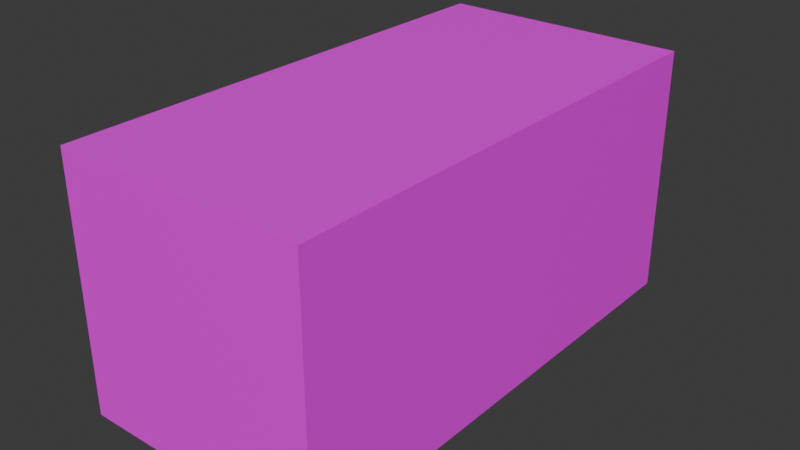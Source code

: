 # Source: spruce_door.blend  (saved by Blender 4.2.66; exported with 4.5.12 LTS)
import bpy
from mathutils import Matrix  # noqa: F401  (used for matrix-valued properties, if any)

bpy.ops.wm.read_factory_settings(use_empty=True)
scene = bpy.context.scene
scene.name = 'Scene'

# ---- collections
col_collection = bpy.data.collections.new('Collection'); scene.collection.children.link(col_collection)

# ---- images (referenced by path relative to the original .blend; pixels are not part of the script)
import os
ASSET_DIR = os.environ.get("B2B_ASSET_DIR", "")  # directory of the original .blend (textures are referenced by path, not embedded)
HERE = os.path.dirname(os.path.abspath(__file__))  # packed textures are extracted next to this script under _unpacked/

def load_image(name, relpath, width, height, colorspace="sRGB"):
    """Load a texture the original file referenced (path relative to the .blend, or extracted next to this script)."""
    p = next((c for c in (os.path.join(HERE, relpath), os.path.join(ASSET_DIR, relpath)) if relpath and os.path.exists(c)), "")
    if p:
        img = bpy.data.images.load(p, check_existing=True)
        img.name = name
    else:  # same state as the original file: an image datablock whose file is absent (Cycles renders it pink)
        img = bpy.data.images.new(name, width, height)
        img.source = "FILE"
        img.filepath = "//" + (relpath or name)
    img.colorspace_settings.name = colorspace
    return img
img_spruce_door_png = load_image('spruce_door.png', 'spruce_door.png', 1024, 1024, 'sRGB')

# ---- materials (node trees are filled in below, after node groups)
mat_material = bpy.data.materials.new('Material')
mat_material.alpha_threshold = 0.0
mat_material.use_transparent_shadow = False
mat_material.roughness = 0.5
mat_material.line_color = (0.0, 0.0, 0.0, 1.0)

# ---- material node trees
mat_material.use_nodes = True; mat_material.node_tree.nodes.clear()
_N = mat_material.node_tree.nodes; _L = mat_material.node_tree.links
n0 = _N.new('ShaderNodeOutputMaterial'); n0.name = 'Material Output'; n0.location = (300, 300)
n1 = _N.new('ShaderNodeBsdfPrincipled'); n1.name = 'Principled BSDF'; n1.location = (10, 300)
n1.inputs[3].default_value = 1.45
n2 = _N.new('ShaderNodeTexImage'); n2.name = 'Image Texture'; n2.location = (-280, 275)
n2.image = img_spruce_door_png
n2.interpolation = 'Closest'
_L.new(n1.outputs[0], n0.inputs[0])
_L.new(n2.outputs[0], n1.inputs[0])
n0.is_active_output = True

# ---- world
world_world = bpy.data.worlds.new('World'); scene.world = world_world
world_world.use_nodes = True; world_world.node_tree.nodes.clear()
_N = world_world.node_tree.nodes; _L = world_world.node_tree.links
n0 = _N.new('ShaderNodeOutputWorld'); n0.name = 'World Output'; n0.location = (300, 300)
n1 = _N.new('ShaderNodeBackground'); n1.name = 'Background'; n1.location = (10, 300)
n1.inputs[0].default_value = (0.05088, 0.05088, 0.05088, 1.0)
_L.new(n1.outputs[0], n0.inputs[0])
n0.is_active_output = True
world_world.color = (0.05088, 0.05088, 0.05088)
world_world.sun_shadow_jitter_overblur = 0.0

# ---- meshes
me_cube = bpy.data.meshes.new('Cube')
me_cube.from_pydata([(1.0, 1.0, 1.0), (1.0, 1.0, -1.0), (1.0, -1.0, 1.0), (1.0, -1.0, -1.0), (-1.0, 1.0, 1.0), (-1.0, 1.0, -1.0), (-1.0, -1.0, 1.0), (-1.0, -1.0, -1.0)], [], [(0, 4, 6, 2), (3, 2, 6, 7), (7, 6, 4, 5), (5, 1, 3, 7), (1, 0, 2, 3), (5, 4, 0, 1)])
_uv = me_cube.uv_layers.new(name='UVMap')
_uv.uv.foreach_set('vector', [0.187, 0.002922, 0.8135, 0.005383, 0.8233, 0.8804, 0.187, 0.8755, 0.2716, 0.8952, 0.7062, 0.9173, 0.625, 1.0, 0.375, 1.0, 0.8696, 0.155, 0.9203, 0.06152, 0.9572, 0.3386, 0.8425, 0.3509, 0.1939, 0.000461, 0.813, 0.000461, 0.8106, 0.878, 0.189, 0.8706, 0.3898, 0.8888, 0.6521, 0.8937, 0.657, 0.9665, 0.3356, 0.9739, 0.9385, 0.5035, 0.9843, 0.4912, 0.9867, 0.7289, 0.877, 0.7904])
me_cube.materials.append(mat_material)
me_cube.use_mirror_vertex_groups = False
me_cube.update()

# ---- objects
ob_cube = bpy.data.objects.new('Cube', me_cube)

# ---- transforms, parenting, visibility, modifiers, constraints
ob_cube.location = (0.0, 0.0, 0.0)
ob_cube.scale = (1.0, 2.0, 1.0)
ob_cube.lock_rotations_4d = False
ob_cube.empty_display_type = 'ARROWS'
ob_cube.lineart.crease_threshold = 0.0

# ---- collection membership
col_collection.objects.link(ob_cube)

# ---- scene / render settings (as saved in the file)
scene.frame_start = 1; scene.frame_end = 250; scene.frame_set(1)
scene.render.engine = 'BLENDER_EEVEE_NEXT'
bpy.context.view_layer.update()

# ---- added for rendering (the .blend has no active camera and no usable light): camera, sun
cam_auto = bpy.data.cameras.new('AutoCamera')
cam_auto.lens = 50.0
cam_auto.sensor_width = 36.0
cam_auto.clip_end = 1000.0
ob_auto_camera = bpy.data.objects.new('AutoCamera', cam_auto)
scene.collection.objects.link(ob_auto_camera)
ob_auto_camera.location = (4.53266, -5.43919, 3.62613)
ob_auto_camera.rotation_euler = (1.09748, -7.21219e-08, 0.694738)
scene.camera = ob_auto_camera
light_auto_sun = bpy.data.lights.new('AutoSun', 'SUN')
light_auto_sun.energy = 3.0
light_auto_sun.angle = 0.0523599
ob_auto_sun = bpy.data.objects.new('AutoSun', light_auto_sun)
scene.collection.objects.link(ob_auto_sun)
ob_auto_sun.rotation_euler = (0.872665, 0.174533, 0.523599)
bpy.context.view_layer.update()
